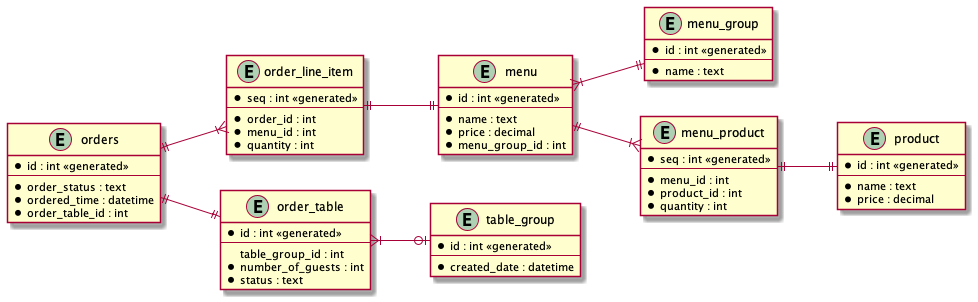

The diagram above was rendered by PlantUML. Its source (embedded in the PNG):
@startuml

left to right direction

entity orders {
  * id : int <<generated>>
  --
  * order_status : text
  * ordered_time : datetime
  * order_table_id : int
}

entity order_line_item {
  * seq : int <<generated>>
  --
  * order_id : int
  * menu_id : int
  * quantity : int
}

entity menu {
  * id : int <<generated>>
  --
  * name : text
  * price : decimal
  * menu_group_id : int
}

entity menu_group {
  * id : int <<generated>>
  --
  * name : text
}

entity menu_product {
  * seq : int <<generated>>
  --
  * menu_id : int
  * product_id : int
  * quantity : int
}

entity order_table {
  * id : int <<generated>>
  --
  table_group_id : int
  * number_of_guests : int
  * status : text
}

entity table_group {
  * id : int <<generated>>
  --
  * created_date : datetime
}

entity product {
  * id : int <<generated>>
  --
  * name : text
  * price : decimal
}

orders ||--|{ order_line_item
order_line_item ||--|| menu
menu }|--|| menu_group
menu ||--|{ menu_product
order_table }|--o| table_group
menu_product ||--|| product
orders ||--|| order_table


@enduml